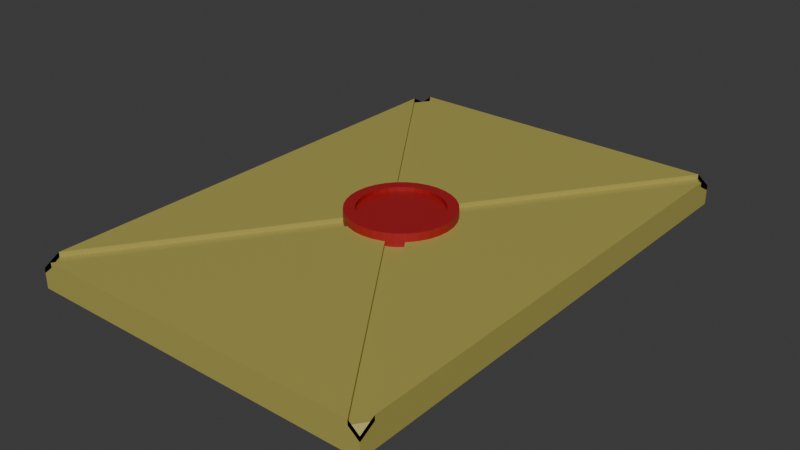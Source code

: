# Source: letter.blend  (saved by Blender 5.2.44; exported with 4.5.12 LTS)
import bpy
from mathutils import Matrix  # noqa: F401  (used for matrix-valued properties, if any)

bpy.ops.wm.read_factory_settings(use_empty=True)
scene = bpy.context.scene
scene.name = 'Scene'

# ---- collections
col_collection = bpy.data.collections.new('Collection'); scene.collection.children.link(col_collection)

# ---- materials (node trees are filled in below, after node groups)
mat_paper = bpy.data.materials.new('Paper')
mat_paper.alpha_threshold = 0.0
mat_paper.use_backface_culling_lightprobe_volume = False
mat_paper.roughness = 0.5
mat_paper.line_color = (0.0, 0.0, 0.0, 1.0)
mat_wax_red = bpy.data.materials.new('Wax red')

# ---- material node trees
mat_paper.use_nodes = True; mat_paper.node_tree.nodes.clear()
_N = mat_paper.node_tree.nodes; _L = mat_paper.node_tree.links
n0 = _N.new('ShaderNodeOutputMaterial'); n0.name = 'Material Output'; n0.location = (200, 100)
n1 = _N.new('ShaderNodeBsdfPrincipled'); n1.name = 'Principled BSDF'; n1.location = (-200, 100)
n1.inputs[0].default_value = (0.4111, 0.3615, 0.08724, 1.0)
n1.inputs[10].default_value = 0.005
_L.new(n1.outputs[0], n0.inputs[0])
n0.is_active_output = True
mat_wax_red.use_nodes = True; mat_wax_red.node_tree.nodes.clear()
_N = mat_wax_red.node_tree.nodes; _L = mat_wax_red.node_tree.links
n0 = _N.new('ShaderNodeBsdfPrincipled'); n0.name = 'Principled BSDF'; n0.location = (-200, 100)
n0.inputs[0].default_value = (0.3687, 0.01094, 0.01452, 1.0)
n0.inputs[10].default_value = 0.005
n1 = _N.new('ShaderNodeOutputMaterial'); n1.name = 'Material Output'; n1.location = (200, 100)
_L.new(n0.outputs[0], n1.inputs[0])
n1.is_active_output = True

# ---- world
world_world = bpy.data.worlds.new('World'); scene.world = world_world
world_world.use_nodes = True; world_world.node_tree.nodes.clear()
_N = world_world.node_tree.nodes; _L = world_world.node_tree.links
n0 = _N.new('ShaderNodeOutputWorld'); n0.name = 'World Output'; n0.location = (200, 100)
n1 = _N.new('ShaderNodeBackground'); n1.name = 'Background'; n1.location = (-200, 100)
n1.inputs[0].default_value = (0.05088, 0.05088, 0.05088, 1.0)
_L.new(n1.outputs[0], n0.inputs[0])
n0.is_active_output = True
world_world.color = (0.05088, 0.05088, 0.05088)
world_world.sun_shadow_jitter_overblur = 0.0

# ---- meshes
me_cube = bpy.data.meshes.new('Cube')
me_cube.from_pydata([(0.6974, -0.9397, 0.09704), (0.6974, 1.0, 0.003692), (0.6974, -1.0, 0.06255), (0.6974, -1.0, 0.003692), (0.6974, 0.9397, 0.09704), (-0.6974, 1.0, 0.003692), (0.6553, 1.0, 0.09704), (-0.6974, -1.0, 0.003692), (0.6974, 1.0, 0.06255), (0.6553, 1.0, 0.1161), (0.6974, 0.9397, 0.1161), (0.6974, 1.0, 0.08162), (0.6974, -0.9397, 0.1161), (0.6553, -1.0, 0.1161), (0.6974, -1.0, 0.08162), (-0.6974, 0.9397, 0.1161), (-0.6553, 1.0, 0.1161), (-0.6974, 1.0, 0.08162), (-0.6553, -1.0, 0.1161), (-0.6974, -0.9397, 0.1161), (-0.6974, -1.0, 0.08162), (-1.863e-09, -0.0603, 0.1161), (0.04205, -1.863e-09, 0.1161), (1.863e-09, 0.0603, 0.1161), (-0.04205, 1.863e-09, 0.1161), (0.6553, -1.0, 0.09704), (-0.6974, 1.0, 0.06255), (-0.6974, 0.9397, 0.09704), (-0.6553, 1.0, 0.09704), (-0.6974, -1.0, 0.06255), (-0.6553, -1.0, 0.09704), (-0.6974, -0.9397, 0.09704), (-0.04205, 1.863e-09, 0.09704), (-1.863e-09, -0.0603, 0.09704), (0.04205, -1.863e-09, 0.09704), (1.863e-09, 0.0603, 0.09704), (0.002923, -0.2039, 0.1491), (0.002923, -0.2039, 0.02247), (-0.03744, -0.2, 0.1491), (-0.03744, -0.2, 0.02247), (-0.07624, -0.1882, 0.1491), (-0.07624, -0.1882, 0.02247), (-0.112, -0.1691, 0.1491), (-0.112, -0.1691, 0.02247), (-0.1434, -0.1434, 0.1491), (-0.1434, -0.1434, 0.02247), (-0.1691, -0.112, 0.1491), (-0.1691, -0.112, 0.02247), (-0.1882, -0.07624, 0.1491), (-0.1882, -0.07624, 0.02247), (-0.2, -0.03744, 0.1491), (-0.2, -0.03744, 0.02247), (-0.2039, 0.002923, 0.1491), (-0.2039, 0.002923, 0.02247), (-0.2, 0.04328, 0.1491), (-0.2, 0.04328, 0.02247), (-0.1882, 0.08209, 0.1491), (-0.1882, 0.08209, 0.02247), (-0.1691, 0.1179, 0.1491), (-0.1691, 0.1179, 0.02247), (-0.1434, 0.1492, 0.1491), (-0.1434, 0.1492, 0.02247), (-0.112, 0.1749, 0.1491), (-0.112, 0.1749, 0.02247), (-0.07624, 0.194, 0.1491), (-0.07624, 0.194, 0.02247), (-0.03744, 0.2058, 0.1491), (-0.03744, 0.2058, 0.02247), (0.002923, 0.2098, 0.1491), (0.002923, 0.2098, 0.02247), (0.04328, 0.2058, 0.1491), (0.04328, 0.2058, 0.02247), (0.08209, 0.194, 0.1491), (0.08209, 0.194, 0.02247), (0.1179, 0.1749, 0.1491), (0.1179, 0.1749, 0.02247), (0.1492, 0.1492, 0.1491), (0.1492, 0.1492, 0.02247), (0.1749, 0.1179, 0.1491), (0.1749, 0.1179, 0.02247), (0.194, 0.08209, 0.1491), (0.194, 0.08209, 0.02247), (0.2058, 0.04328, 0.1491), (0.2058, 0.04328, 0.02247), (0.2098, 0.002923, 0.1491), (0.2098, 0.002923, 0.02247), (0.2058, -0.03744, 0.1491), (0.2058, -0.03744, 0.02247), (0.194, -0.07624, 0.1491), (0.194, -0.07624, 0.02247), (0.1749, -0.112, 0.1491), (0.1749, -0.112, 0.02247), (0.1492, -0.1434, 0.1491), (0.1492, -0.1434, 0.02247), (0.1179, -0.1691, 0.1491), (0.1179, -0.1691, 0.02247), (0.08209, -0.1882, 0.1491), (0.08209, -0.1882, 0.02247), (0.04328, -0.2, 0.1491), (0.04328, -0.2, 0.02247), (0.002923, -0.1612, 0.1491), (-0.0291, -0.1581, 0.1491), (-0.05989, -0.1487, 0.1491), (-0.08827, -0.1336, 0.1491), (-0.1131, -0.1131, 0.1491), (-0.1336, -0.08827, 0.1491), (-0.1487, -0.05989, 0.1491), (-0.1581, -0.0291, 0.1491), (-0.1612, 0.002923, 0.1491), (-0.1581, 0.03495, 0.1491), (-0.1487, 0.06574, 0.1491), (-0.1336, 0.09412, 0.1491), (-0.1131, 0.119, 0.1491), (-0.08827, 0.1394, 0.1491), (-0.05989, 0.1546, 0.1491), (-0.0291, 0.1639, 0.1491), (0.002923, 0.1671, 0.1491), (0.03495, 0.1639, 0.1491), (0.06574, 0.1546, 0.1491), (0.09412, 0.1394, 0.1491), (0.119, 0.119, 0.1491), (0.1394, 0.09412, 0.1491), (0.1546, 0.06574, 0.1491), (0.1639, 0.03495, 0.1491), (0.1671, 0.002923, 0.1491), (0.1639, -0.0291, 0.1491), (0.1546, -0.05989, 0.1491), (0.1394, -0.08827, 0.1491), (0.119, -0.1131, 0.1491), (0.09412, -0.1336, 0.1491), (0.06574, -0.1487, 0.1491), (0.03495, -0.1581, 0.1491), (0.002923, -0.1612, 0.1331), (-0.0291, -0.1581, 0.1331), (-0.05989, -0.1487, 0.1331), (-0.08827, -0.1336, 0.1331), (-0.1131, -0.1131, 0.1331), (-0.1336, -0.08827, 0.1331), (-0.1487, -0.05989, 0.1331), (-0.1581, -0.0291, 0.1331), (-0.1612, 0.002923, 0.1331), (-0.1581, 0.03495, 0.1331), (-0.1487, 0.06574, 0.1331), (-0.1336, 0.09412, 0.1331), (-0.1131, 0.119, 0.1331), (-0.08827, 0.1394, 0.1331), (-0.05989, 0.1546, 0.1331), (-0.0291, 0.1639, 0.1331), (0.002923, 0.1671, 0.1331), (0.03495, 0.1639, 0.1331), (0.06574, 0.1546, 0.1331), (0.09412, 0.1394, 0.1331), (0.119, 0.119, 0.1331), (0.1394, 0.09412, 0.1331), (0.1546, 0.06574, 0.1331), (0.1639, 0.03495, 0.1331), (0.1671, 0.002923, 0.1331), (0.1639, -0.0291, 0.1331), (0.1546, -0.05989, 0.1331), (0.1394, -0.08827, 0.1331), (0.119, -0.1131, 0.1331), (0.09412, -0.1336, 0.1331), (0.06574, -0.1487, 0.1331), (0.03495, -0.1581, 0.1331)], [], [(0, 25, 2), (27, 32, 35, 28), (32, 31, 30, 33), (5, 1, 3, 7), (27, 28, 26), (6, 4, 8), (6, 35, 34, 4), (33, 34, 35, 32), (30, 31, 29), (13, 14, 2, 25), (22, 10, 4, 34), (19, 20, 29, 31), (9, 23, 35, 6), (14, 12, 0, 2), (18, 21, 33, 30), (10, 11, 8, 4), (20, 18, 30, 29), (24, 19, 31, 32), (5, 17, 16, 9, 11, 1), (1, 11, 10, 12, 14, 3), (9, 16, 23), (12, 10, 22), (3, 14, 13, 18, 20, 7), (18, 13, 21), (7, 20, 19, 15, 17, 5), (15, 19, 24), (0, 34, 33, 25), (15, 24, 32, 27), (17, 15, 27, 26), (23, 16, 28, 35), (12, 22, 34, 0), (11, 9, 6, 8), (16, 17, 26, 28), (21, 13, 25, 33), (36, 37, 39, 38), (38, 39, 41, 40), (40, 41, 43, 42), (42, 43, 45, 44), (44, 45, 47, 46), (46, 47, 49, 48), (48, 49, 51, 50), (50, 51, 53, 52), (52, 53, 55, 54), (54, 55, 57, 56), (56, 57, 59, 58), (58, 59, 61, 60), (60, 61, 63, 62), (62, 63, 65, 64), (64, 65, 67, 66), (66, 67, 69, 68), (68, 69, 71, 70), (70, 71, 73, 72), (72, 73, 75, 74), (74, 75, 77, 76), (76, 77, 79, 78), (78, 79, 81, 80), (80, 81, 83, 82), (82, 83, 85, 84), (84, 85, 87, 86), (86, 87, 89, 88), (88, 89, 91, 90), (90, 91, 93, 92), (92, 93, 95, 94), (94, 95, 97, 96), (39, 37, 99, 97, 95, 93, 91, 89, 87, 85, 83, 81, 79, 77, 75, 73, 71, 69, 67, 65, 63, 61, 59, 57, 55, 53, 51, 49, 47, 45, 43, 41), (96, 97, 99, 98), (98, 99, 37, 36), (50, 52, 108, 107), (119, 120, 152, 151), (68, 70, 117, 116), (86, 88, 126, 125), (42, 44, 104, 103), (60, 62, 113, 112), (78, 80, 122, 121), (96, 98, 131, 130), (52, 54, 109, 108), (70, 72, 118, 117), (88, 90, 127, 126), (44, 46, 105, 104), (62, 64, 114, 113), (80, 82, 123, 122), (36, 38, 101, 100), (98, 36, 100, 131), (54, 56, 110, 109), (72, 74, 119, 118), (90, 92, 128, 127), (46, 48, 106, 105), (64, 66, 115, 114), (82, 84, 124, 123), (38, 40, 102, 101), (56, 58, 111, 110), (74, 76, 120, 119), (92, 94, 129, 128), (48, 50, 107, 106), (66, 68, 116, 115), (84, 86, 125, 124), (40, 42, 103, 102), (58, 60, 112, 111), (76, 78, 121, 120), (94, 96, 130, 129), (132, 133, 134, 135, 136, 137, 138, 139, 140, 141, 142, 143, 144, 145, 146, 147, 148, 149, 150, 151, 152, 153, 154, 155, 156, 157, 158, 159, 160, 161, 162, 163), (106, 107, 139, 138), (120, 121, 153, 152), (107, 108, 140, 139), (121, 122, 154, 153), (108, 109, 141, 140), (122, 123, 155, 154), (109, 110, 142, 141), (123, 124, 156, 155), (110, 111, 143, 142), (124, 125, 157, 156), (111, 112, 144, 143), (125, 126, 158, 157), (112, 113, 145, 144), (126, 127, 159, 158), (113, 114, 146, 145), (100, 101, 133, 132), (127, 128, 160, 159), (114, 115, 147, 146), (101, 102, 134, 133), (128, 129, 161, 160), (115, 116, 148, 147), (102, 103, 135, 134), (129, 130, 162, 161), (116, 117, 149, 148), (103, 104, 136, 135), (130, 131, 163, 162), (117, 118, 150, 149), (104, 105, 137, 136), (131, 100, 132, 163), (118, 119, 151, 150), (105, 106, 138, 137)])
me_cube.polygons.foreach_set('material_index', [0, 0, 0, 0, 0, 0, 0, 0, 0, 0, 0, 0, 0, 0, 0, 0, 0, 0, 0, 0, 0, 0, 0, 0, 0, 0, 0, 0, 0, 0, 0, 0, 0, 0, 1, 1, 1, 1, 1, 1, 1, 1, 1, 1, 1, 1, 1, 1, 1, 1, 1, 1, 1, 1, 1, 1, 1, 1, 1, 1, 1, 1, 1, 1, 1, 1, 1, 1, 1, 1, 1, 1, 1, 1, 1, 1, 1, 1, 1, 1, 1, 1, 1, 1, 1, 1, 1, 1, 1, 1, 1, 1, 1, 1, 1, 1, 1, 1, 1, 1, 1, 1, 1, 1, 1, 1, 1, 1, 1, 1, 1, 1, 1, 1, 1, 1, 1, 1, 1, 1, 1, 1, 1, 1, 1, 1, 1, 1, 1, 1, 1, 1])
_uv = me_cube.uv_layers.new(name='UVMap')
_uv.uv.foreach_set('vector', [0.625, 0.7443, 0.6288, 0.7538, 0.5483, 0.75, 0.875, 0.5075, 0.7575, 0.625, 0.75, 0.6175, 0.8675, 0.5, 0.7575, 0.625, 0.875, 0.7425, 0.8675, 0.75, 0.75, 0.6325, 0.125, 0.5, 0.375, 0.5, 0.375, 0.75, 0.125, 0.75, 0.625, 0.2425, 0.625, 0.2538, 0.5483, 0.25, 0.6288, 0.4962, 0.625, 0.5057, 0.5483, 0.5, 0.6288, 0.4962, 0.75, 0.6175, 0.7425, 0.625, 0.625, 0.5057, 0.75, 0.6325, 0.7425, 0.625, 0.75, 0.6175, 0.7575, 0.625, 0.625, 0.0, 0.625, 0.007537, 0.5483, 0.0, 0.6288, 0.7538, 0.5483, 0.75, 0.5483, 0.75, 0.6288, 0.7538, 0.7425, 0.625, 0.625, 0.5057, 0.625, 0.5057, 0.7425, 0.625, 0.625, 0.007537, 0.5483, 0.0, 0.5483, 0.0, 0.625, 0.007537, 0.6288, 0.4962, 0.75, 0.6175, 0.75, 0.6175, 0.6288, 0.4962, 0.5483, 0.75, 0.625, 0.7443, 0.625, 0.7443, 0.5483, 0.75, 0.8675, 0.75, 0.75, 0.6325, 0.75, 0.6325, 0.8675, 0.75, 0.625, 0.5057, 0.5483, 0.5, 0.5483, 0.5, 0.625, 0.5057, 0.5483, 1.0, 0.625, 0.9925, 0.625, 0.9925, 0.5483, 1.0, 0.7575, 0.625, 0.875, 0.7425, 0.875, 0.7425, 0.7575, 0.625, 0.375, 0.25, 0.5483, 0.25, 0.625, 0.2538, 0.6288, 0.4962, 0.5483, 0.5, 0.375, 0.5, 0.375, 0.5, 0.5483, 0.5, 0.625, 0.5057, 0.625, 0.7443, 0.5483, 0.75, 0.375, 0.75, 0.6288, 0.4962, 0.8675, 0.5, 0.75, 0.6175, 0.625, 0.7443, 0.625, 0.5057, 0.7425, 0.625, 0.375, 0.75, 0.5483, 0.75, 0.6288, 0.7538, 0.625, 0.9925, 0.5483, 1.0, 0.375, 1.0, 0.8675, 0.75, 0.6288, 0.7538, 0.75, 0.6325, 0.375, 0.0, 0.5483, 0.0, 0.625, 0.007537, 0.625, 0.2425, 0.5483, 0.25, 0.375, 0.25, 0.875, 0.5075, 0.875, 0.7425, 0.7575, 0.625, 0.625, 0.7443, 0.7425, 0.625, 0.75, 0.6325, 0.6288, 0.7538, 0.875, 0.5075, 0.7575, 0.625, 0.7575, 0.625, 0.875, 0.5075, 0.5483, 0.25, 0.625, 0.2425, 0.625, 0.2425, 0.5483, 0.25, 0.75, 0.6175, 0.8675, 0.5, 0.8675, 0.5, 0.75, 0.6175, 0.625, 0.7443, 0.7425, 0.625, 0.7425, 0.625, 0.625, 0.7443, 0.5483, 0.5, 0.6288, 0.4962, 0.6288, 0.4962, 0.5483, 0.5, 0.625, 0.2538, 0.5483, 0.25, 0.5483, 0.25, 0.625, 0.2538, 0.75, 0.6325, 0.6288, 0.7538, 0.6288, 0.7538, 0.75, 0.6325, 1.0, 0.5, 1.0, 1.0, 0.9688, 1.0, 0.9688, 0.5, 0.9688, 0.5, 0.9688, 1.0, 0.9375, 1.0, 0.9375, 0.5, 0.9375, 0.5, 0.9375, 1.0, 0.9062, 1.0, 0.9062, 0.5, 0.9062, 0.5, 0.9062, 1.0, 0.875, 1.0, 0.875, 0.5, 0.875, 0.5, 0.875, 1.0, 0.8438, 1.0, 0.8438, 0.5, 0.8438, 0.5, 0.8438, 1.0, 0.8125, 1.0, 0.8125, 0.5, 0.8125, 0.5, 0.8125, 1.0, 0.7812, 1.0, 0.7812, 0.5, 0.7812, 0.5, 0.7812, 1.0, 0.75, 1.0, 0.75, 0.5, 0.75, 0.5, 0.75, 1.0, 0.7188, 1.0, 0.7188, 0.5, 0.7188, 0.5, 0.7188, 1.0, 0.6875, 1.0, 0.6875, 0.5, 0.6875, 0.5, 0.6875, 1.0, 0.6562, 1.0, 0.6562, 0.5, 0.6562, 0.5, 0.6562, 1.0, 0.625, 1.0, 0.625, 0.5, 0.625, 0.5, 0.625, 1.0, 0.5938, 1.0, 0.5938, 0.5, 0.5938, 0.5, 0.5938, 1.0, 0.5625, 1.0, 0.5625, 0.5, 0.5625, 0.5, 0.5625, 1.0, 0.5312, 1.0, 0.5312, 0.5, 0.5312, 0.5, 0.5312, 1.0, 0.5, 1.0, 0.5, 0.5, 0.5, 0.5, 0.5, 1.0, 0.4688, 1.0, 0.4688, 0.5, 0.4688, 0.5, 0.4688, 1.0, 0.4375, 1.0, 0.4375, 0.5, 0.4375, 0.5, 0.4375, 1.0, 0.4062, 1.0, 0.4062, 0.5, 0.4062, 0.5, 0.4062, 1.0, 0.375, 1.0, 0.375, 0.5, 0.375, 0.5, 0.375, 1.0, 0.3438, 1.0, 0.3438, 0.5, 0.3438, 0.5, 0.3438, 1.0, 0.3125, 1.0, 0.3125, 0.5, 0.3125, 0.5, 0.3125, 1.0, 0.2812, 1.0, 0.2812, 0.5, 0.2812, 0.5, 0.2812, 1.0, 0.25, 1.0, 0.25, 0.5, 0.25, 0.5, 0.25, 1.0, 0.2188, 1.0, 0.2188, 0.5, 0.2188, 0.5, 0.2188, 1.0, 0.1875, 1.0, 0.1875, 0.5, 0.1875, 0.5, 0.1875, 1.0, 0.1562, 1.0, 0.1562, 0.5, 0.1562, 0.5, 0.1562, 1.0, 0.125, 1.0, 0.125, 0.5, 0.125, 0.5, 0.125, 1.0, 0.09375, 1.0, 0.09375, 0.5, 0.09375, 0.5, 0.09375, 1.0, 0.0625, 1.0, 0.0625, 0.5, 0.2968, 0.4854, 0.25, 0.49, 0.2032, 0.4854, 0.1582, 0.4717, 0.1167, 0.4496, 0.08029, 0.4197, 0.05045, 0.3833, 0.02827, 0.3418, 0.01461, 0.2968, 0.01, 0.25, 0.01461, 0.2032, 0.02827, 0.1582, 0.05045, 0.1167, 0.08029, 0.08029, 0.1167, 0.05045, 0.1582, 0.02827, 0.2032, 0.01461, 0.25, 0.01, 0.2968, 0.01461, 0.3418, 0.02827, 0.3833, 0.05045, 0.4197, 0.08029, 0.4496, 0.1167, 0.4717, 0.1582, 0.4854, 0.2032, 0.49, 0.25, 0.4854, 0.2968, 0.4717, 0.3418, 0.4496, 0.3833, 0.4197, 0.4197, 0.3833, 0.4496, 0.3418, 0.4717, 0.0625, 0.5, 0.0625, 1.0, 0.03125, 1.0, 0.03125, 0.5, 0.03125, 0.5, 0.03125, 1.0, 0.0, 1.0, 0.0, 0.5, 0.7812, 0.5, 0.75, 0.5, 0.75, 0.5, 0.7812, 0.5, 0.4062, 0.5, 0.375, 0.5, 0.375, 0.5, 0.4062, 0.5, 0.5, 0.5, 0.4688, 0.5, 0.4688, 0.5, 0.5, 0.5, 0.2188, 0.5, 0.1875, 0.5, 0.1875, 0.5, 0.2188, 0.5, 0.9062, 0.5, 0.875, 0.5, 0.875, 0.5, 0.9062, 0.5, 0.625, 0.5, 0.5938, 0.5, 0.5938, 0.5, 0.625, 0.5, 0.3438, 0.5, 0.3125, 0.5, 0.3125, 0.5, 0.3438, 0.5, 0.0625, 0.5, 0.03125, 0.5, 0.03125, 0.5, 0.0625, 0.5, 0.75, 0.5, 0.7188, 0.5, 0.7188, 0.5, 0.75, 0.5, 0.4688, 0.5, 0.4375, 0.5, 0.4375, 0.5, 0.4688, 0.5, 0.1875, 0.5, 0.1562, 0.5, 0.1562, 0.5, 0.1875, 0.5, 0.875, 0.5, 0.8438, 0.5, 0.8438, 0.5, 0.875, 0.5, 0.5938, 0.5, 0.5625, 0.5, 0.5625, 0.5, 0.5938, 0.5, 0.3125, 0.5, 0.2812, 0.5, 0.2812, 0.5, 0.3125, 0.5, 1.0, 0.5, 0.9688, 0.5, 0.9688, 0.5, 1.0, 0.5, 0.03125, 0.5, 0.0, 0.5, 0.0, 0.5, 0.03125, 0.5, 0.7188, 0.5, 0.6875, 0.5, 0.6875, 0.5, 0.7188, 0.5, 0.4375, 0.5, 0.4062, 0.5, 0.4062, 0.5, 0.4375, 0.5, 0.1562, 0.5, 0.125, 0.5, 0.125, 0.5, 0.1562, 0.5, 0.8438, 0.5, 0.8125, 0.5, 0.8125, 0.5, 0.8438, 0.5, 0.5625, 0.5, 0.5312, 0.5, 0.5312, 0.5, 0.5625, 0.5, 0.2812, 0.5, 0.25, 0.5, 0.25, 0.5, 0.2812, 0.5, 0.9688, 0.5, 0.9375, 0.5, 0.9375, 0.5, 0.9688, 0.5, 0.6875, 0.5, 0.6562, 0.5, 0.6562, 0.5, 0.6875, 0.5, 0.4062, 0.5, 0.375, 0.5, 0.375, 0.5, 0.4062, 0.5, 0.125, 0.5, 0.09375, 0.5, 0.09375, 0.5, 0.125, 0.5, 0.8125, 0.5, 0.7812, 0.5, 0.7812, 0.5, 0.8125, 0.5, 0.5312, 0.5, 0.5, 0.5, 0.5, 0.5, 0.5312, 0.5, 0.25, 0.5, 0.2188, 0.5, 0.2188, 0.5, 0.25, 0.5, 0.9375, 0.5, 0.9062, 0.5, 0.9062, 0.5, 0.9375, 0.5, 0.6562, 0.5, 0.625, 0.5, 0.625, 0.5, 0.6562, 0.5, 0.375, 0.5, 0.3438, 0.5, 0.3438, 0.5, 0.375, 0.5, 0.09375, 0.5, 0.0625, 0.5, 0.0625, 0.5, 0.09375, 0.5, 0.75, 0.49, 0.7968, 0.4854, 0.8418, 0.4717, 0.8833, 0.4496, 0.9197, 0.4197, 0.9496, 0.3833, 0.9717, 0.3418, 0.9854, 0.2968, 0.99, 0.25, 0.9854, 0.2032, 0.9717, 0.1582, 0.9496, 0.1167, 0.9197, 0.08029, 0.8833, 0.05045, 0.8418, 0.02827, 0.7968, 0.01461, 0.75, 0.01, 0.7032, 0.01461, 0.6582, 0.02827, 0.6167, 0.05045, 0.5803, 0.08029, 0.5504, 0.1167, 0.5283, 0.1582, 0.5146, 0.2032, 0.51, 0.25, 0.5146, 0.2968, 0.5283, 0.3418, 0.5504, 0.3833, 0.5803, 0.4197, 0.6167, 0.4496, 0.6582, 0.4717, 0.7032, 0.4854, 0.8125, 0.5, 0.7812, 0.5, 0.7812, 0.5, 0.8125, 0.5, 0.375, 0.5, 0.3438, 0.5, 0.3438, 0.5, 0.375, 0.5, 0.7812, 0.5, 0.75, 0.5, 0.75, 0.5, 0.7812, 0.5, 0.3438, 0.5, 0.3125, 0.5, 0.3125, 0.5, 0.3438, 0.5, 0.75, 0.5, 0.7188, 0.5, 0.7188, 0.5, 0.75, 0.5, 0.3125, 0.5, 0.2812, 0.5, 0.2812, 0.5, 0.3125, 0.5, 0.7188, 0.5, 0.6875, 0.5, 0.6875, 0.5, 0.7188, 0.5, 0.2812, 0.5, 0.25, 0.5, 0.25, 0.5, 0.2812, 0.5, 0.6875, 0.5, 0.6562, 0.5, 0.6562, 0.5, 0.6875, 0.5, 0.25, 0.5, 0.2188, 0.5, 0.2188, 0.5, 0.25, 0.5, 0.6562, 0.5, 0.625, 0.5, 0.625, 0.5, 0.6562, 0.5, 0.2188, 0.5, 0.1875, 0.5, 0.1875, 0.5, 0.2188, 0.5, 0.625, 0.5, 0.5938, 0.5, 0.5938, 0.5, 0.625, 0.5, 0.1875, 0.5, 0.1562, 0.5, 0.1562, 0.5, 0.1875, 0.5, 0.5938, 0.5, 0.5625, 0.5, 0.5625, 0.5, 0.5938, 0.5, 1.0, 0.5, 0.9688, 0.5, 0.9688, 0.5, 1.0, 0.5, 0.1562, 0.5, 0.125, 0.5, 0.125, 0.5, 0.1562, 0.5, 0.5625, 0.5, 0.5312, 0.5, 0.5312, 0.5, 0.5625, 0.5, 0.9688, 0.5, 0.9375, 0.5, 0.9375, 0.5, 0.9688, 0.5, 0.125, 0.5, 0.09375, 0.5, 0.09375, 0.5, 0.125, 0.5, 0.5312, 0.5, 0.5, 0.5, 0.5, 0.5, 0.5312, 0.5, 0.9375, 0.5, 0.9062, 0.5, 0.9062, 0.5, 0.9375, 0.5, 0.09375, 0.5, 0.0625, 0.5, 0.0625, 0.5, 0.09375, 0.5, 0.5, 0.5, 0.4688, 0.5, 0.4688, 0.5, 0.5, 0.5, 0.9062, 0.5, 0.875, 0.5, 0.875, 0.5, 0.9062, 0.5, 0.0625, 0.5, 0.03125, 0.5, 0.03125, 0.5, 0.0625, 0.5, 0.4688, 0.5, 0.4375, 0.5, 0.4375, 0.5, 0.4688, 0.5, 0.875, 0.5, 0.8438, 0.5, 0.8438, 0.5, 0.875, 0.5, 0.03125, 0.5, 0.0, 0.5, 0.0, 0.5, 0.03125, 0.5, 0.4375, 0.5, 0.4062, 0.5, 0.4062, 0.5, 0.4375, 0.5, 0.8438, 0.5, 0.8125, 0.5, 0.8125, 0.5, 0.8438, 0.5])
me_cube.materials.append(mat_paper)
me_cube.materials.append(mat_wax_red)
me_cube.use_mirror_vertex_groups = False
me_cube.update()

# ---- objects
ob_letter = bpy.data.objects.new('Letter', me_cube)

# ---- transforms, parenting, visibility, modifiers, constraints
ob_letter.location = (0.0, 0.0, 0.0)
ob_letter.scale = (0.2333, 0.2333, 0.2333)
ob_letter.lock_rotations_4d = False
ob_letter.empty_display_type = 'ARROWS'
ob_letter.lineart.crease_threshold = 0.0

# ---- collection membership
col_collection.objects.link(ob_letter)

# ---- scene / render settings (as saved in the file)
scene.frame_start = 1; scene.frame_end = 250; scene.frame_set(1)
scene.render.engine = 'BLENDER_EEVEE_NEXT'
scene.render.bake_bias = 0.0
scene.render.bake_samples = 0
scene.render.compositor_device = 'GPU'
scene.eevee.use_volume_custom_range = False
scene.eevee.fast_gi_thickness_near = 0.1
scene.eevee.fast_gi_thickness_far = 0.0
scene.eevee.ray_tracing_options.screen_trace_thickness = 0.1
bpy.context.view_layer.update()

# ---- added for rendering (the .blend has no active camera and no usable light): camera, sun
cam_auto = bpy.data.cameras.new('AutoCamera')
cam_auto.lens = 50.0
cam_auto.sensor_width = 36.0
cam_auto.clip_end = 1000.0
ob_auto_camera = bpy.data.objects.new('AutoCamera', cam_auto)
scene.collection.objects.link(ob_auto_camera)
ob_auto_camera.location = (0.527312, -0.632775, 0.439673)
ob_auto_camera.rotation_euler = (1.09748, -7.21219e-08, 0.694738)
scene.camera = ob_auto_camera
light_auto_sun = bpy.data.lights.new('AutoSun', 'SUN')
light_auto_sun.energy = 3.0
light_auto_sun.angle = 0.0523599
ob_auto_sun = bpy.data.objects.new('AutoSun', light_auto_sun)
scene.collection.objects.link(ob_auto_sun)
ob_auto_sun.rotation_euler = (0.872665, 0.174533, 0.523599)
bpy.context.view_layer.update()
